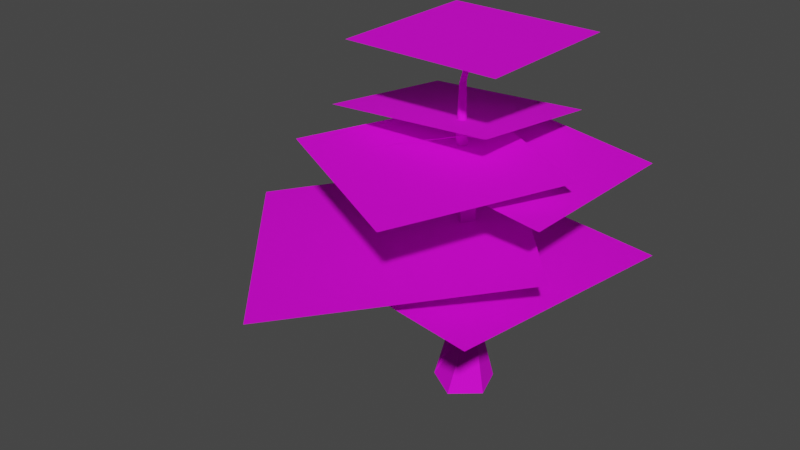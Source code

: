 # Source: Tree_Birch.blend  (saved by Blender 2.82.7; exported with 4.5.12 LTS)
import bpy
from mathutils import Matrix  # noqa: F401  (used for matrix-valued properties, if any)

bpy.ops.wm.read_factory_settings(use_empty=True)
scene = bpy.context.scene
scene.name = 'Scene'

# ---- images (referenced by path relative to the original .blend; pixels are not part of the script)
import os
ASSET_DIR = os.environ.get("B2B_ASSET_DIR", "")  # directory of the original .blend (textures are referenced by path, not embedded)
HERE = os.path.dirname(os.path.abspath(__file__))  # packed textures are extracted next to this script under _unpacked/

def load_image(name, relpath, width, height, colorspace="sRGB"):
    """Load a texture the original file referenced (path relative to the .blend, or extracted next to this script)."""
    p = next((c for c in (os.path.join(HERE, relpath), os.path.join(ASSET_DIR, relpath)) if relpath and os.path.exists(c)), "")
    if p:
        img = bpy.data.images.load(p, check_existing=True)
        img.name = name
    else:  # same state as the original file: an image datablock whose file is absent (Cycles renders it pink)
        img = bpy.data.images.new(name, width, height)
        img.source = "FILE"
        img.filepath = "//" + (relpath or name)
    img.colorspace_settings.name = colorspace
    return img
img_tree_birch_png = load_image('Tree_Birch.png', 'Tree_Birch.png', 1024, 1024, 'sRGB')

# ---- materials (node trees are filled in below, after node groups)
mat_material_001 = bpy.data.materials.new('Material.001')
mat_material_001.use_transparent_shadow = False

# ---- material node trees
mat_material_001.use_nodes = True; mat_material_001.node_tree.nodes.clear()
_N = mat_material_001.node_tree.nodes; _L = mat_material_001.node_tree.links
n0 = _N.new('ShaderNodeOutputMaterial'); n0.name = 'Material Output'; n0.location = (300, 300)
n1 = _N.new('ShaderNodeBsdfPrincipled'); n1.name = 'Principled BSDF'; n1.location = (10, 300)
n1.distribution = 'GGX'
n1.subsurface_method = 'BURLEY'
n1.inputs[1].default_value = 0.2727
n1.inputs[2].default_value = 0.8409
n1.inputs[3].default_value = 1.45
n1.inputs[13].default_value = 0.2455
n1.inputs[27].default_value = (0.0, 0.0, 0.0, 1.0)
n1.inputs[28].default_value = 1.0
n2 = _N.new('ShaderNodeTexImage'); n2.name = 'Image Texture.001'; n2.location = (-329, 201)
n2.image = img_tree_birch_png
_L.new(n1.outputs[0], n0.inputs[0])
_L.new(n2.outputs[0], n1.inputs[0])
_L.new(n2.outputs[1], n1.inputs[4])
n0.is_active_output = True

# ---- world
world_world = bpy.data.worlds.new('World'); scene.world = world_world
world_world.use_nodes = True; world_world.node_tree.nodes.clear()
_N = world_world.node_tree.nodes; _L = world_world.node_tree.links
n0 = _N.new('ShaderNodeOutputWorld'); n0.name = 'World Output'; n0.location = (300, 300)
n1 = _N.new('ShaderNodeBackground'); n1.name = 'Background'; n1.location = (10, 300)
n1.inputs[0].default_value = (0.05088, 0.05088, 0.05088, 1.0)
_L.new(n1.outputs[0], n0.inputs[0])
n0.is_active_output = True
world_world.color = (0.05088, 0.05088, 0.05088)
world_world.use_sun_shadow = False
world_world.sun_shadow_jitter_overblur = 0.0

# ---- meshes
me_cylinder_002 = bpy.data.meshes.new('Cylinder.002')
me_cylinder_002.from_pydata([(-0.5532, 3.622, -0.9794), (0.0191, 0.2481, 1.12), (0.06774, 3.623, -0.9794), (0.06608, 0.2435, 1.12), (0.6823, 3.483, -0.9794), (0.1113, 0.2298, 1.12), (1.259, 3.204, -0.9794), (0.1529, 0.2076, 1.12), (1.769, 2.797, -0.9794), (0.1894, 0.1776, 1.12), (2.186, 2.288, -0.9794), (0.2193, 0.1411, 1.12), (2.496, 1.708, -0.9794), (0.2416, 0.09949, 1.12), (2.687, 1.079, -0.9794), (0.2553, 0.05432, 1.12), (2.752, 0.4243, -0.9794), (0.2599, 0.00734, 1.12), (2.687, -0.2303, -0.9794), (0.2553, -0.03964, 1.12), (2.495, -0.8591, -0.9792), (0.2416, -0.08481, 1.12), (2.185, -1.439, -0.9792), (0.2193, -0.1264, 1.12), (1.769, -1.948, -0.9794), (0.1894, -0.1629, 1.12), (1.26, -2.366, -0.9794), (0.1529, -0.1929, 1.12), (0.6802, -2.676, -0.9794), (0.1113, -0.2151, 1.12), (0.05077, -2.867, -0.9794), (0.06608, -0.2288, 1.12), (-0.436, -2.565, -0.9794), (-1.029, -2.506, -0.9794), (-1.599, -2.333, -0.9794), (-0.0731, -0.2152, 1.12), (-2.125, -2.052, -0.9794), (-2.585, -1.674, -0.9794), (-2.956, -1.213, -0.9794), (-0.1813, -0.1265, 1.12), (-3.212, -0.6897, -0.9794), (-3.346, -0.1307, -0.9794), (-0.2172, -0.03969, 1.12), (-3.353, 0.4368, -0.9794), (-3.239, 0.987, -0.9794), (-0.2172, 0.05431, 1.12), (-3.013, 1.497, -0.9794), (-0.2034, 0.09949, 1.12), (-2.69, 1.947, -0.9794), (-0.1812, 0.1411, 1.12), (-2.286, 2.322, -0.9794), (-0.1512, 0.1776, 1.12), (-1.906, 2.721, -0.9794), (-0.1147, 0.2076, 1.12), (-1.702, 3.229, -0.9794), (-0.07305, 0.2298, 1.12), (-1.152, 3.487, -0.9794), (-0.02787, 0.2435, 1.12), (-1.177, 2.149, -0.1005), (-0.934, 2.143, -0.1001), (-0.6942, 2.092, -0.09974), (-0.4727, 1.992, -0.09948), (-0.2762, 1.851, -0.09928), (-0.1109, 1.673, -0.09922), (0.01745, 1.465, -0.0991), (0.103, 1.236, -0.09903), (0.144, 0.9938, -0.09897), (0.138, 0.7482, -0.09891), (0.084, 0.5081, -0.09888), (-0.01376, 0.2839, -0.09848), (-0.1532, 0.08313, -0.09801), (-0.3273, -0.08626, -0.09755), (-0.5322, -0.2178, -0.09701), (-0.7602, -0.3061, -0.09654), (-0.9569, -0.2241, -0.09698), (-1.178, -0.2197, -0.09669), (-1.398, -0.1713, -0.09665), (-1.606, -0.08055, -0.09703), (-1.79, 0.04842, -0.09759), (-1.946, 0.2104, -0.09819), (-2.149, 0.6089, -0.09948), (-2.192, 0.8306, -0.1005), (-2.193, 1.055, -0.1014), (-2.152, 1.274, -0.102), (-1.931, 1.666, -0.1025), (-1.763, 1.822, -0.1025), (-1.665, 2.014, -0.1013), (-1.425, 2.105, -0.1009), (0.1719, -1.323, 0.6252), (0.2699, -1.307, 0.6283), (0.3683, -1.313, 0.6314), (0.4635, -1.341, 0.6345), (0.5516, -1.39, 0.6374), (0.6295, -1.458, 0.6401), (0.6939, -1.542, 0.6423), (0.7426, -1.639, 0.6441), (0.7736, -1.746, 0.6453), (0.7857, -1.858, 0.6459), (0.7785, -1.97, 0.6459), (0.7522, -2.08, 0.6453), (0.7078, -2.182, 0.6441), (0.6471, -2.272, 0.6424), (0.5725, -2.347, 0.6402), (0.4868, -2.405, 0.6375), (0.4016, -2.397, 0.6348), (0.3104, -2.412, 0.6318), (0.2189, -2.406, 0.6288), (0.1307, -2.38, 0.6257), (0.0493, -2.334, 0.6229), (-0.02229, -2.271, 0.6203), (-0.0813, -2.192, 0.618), (-0.1264, -2.1, 0.6163), (-0.1567, -2.001, 0.6154), (-0.1697, -1.895, 0.6149), (-0.1641, -1.79, 0.615), (-0.1406, -1.687, 0.6157), (-0.09992, -1.592, 0.6169), (-0.0437, -1.507, 0.6186), (-0.007492, -1.417, 0.6196), (0.07821, -1.36, 0.6223), (-1.566, 2.431, -0.5924), (-1.277, 2.485, -0.5899), (-0.9839, 2.485, -0.5886), (-0.696, 2.429, -0.5885), (-0.4239, 2.321, -0.5896), (0.03537, 1.967, -0.5951), (0.3251, 1.477, -0.6042), (0.4012, 0.9284, -0.6156), (0.3542, 0.6578, -0.6215), (0.2508, 0.4031, -0.6274), (0.09748, 0.1753, -0.633), (-0.1006, -0.01762, -0.6379), (-0.3497, -0.009835, -0.6394), (-0.5916, -0.1019, -0.6423), (-0.8514, -0.1481, -0.6445), (-1.12, -0.1459, -0.6456), (-1.384, -0.09308, -0.6458), (-1.635, 0.006995, -0.6449), (-1.862, 0.1499, -0.6431), (-2.06, 0.3242, -0.6403), (-2.224, 0.5241, -0.6365), (-2.34, 0.75, -0.6321), (-2.406, 0.9922, -0.6272), (-2.421, 1.241, -0.622), (-2.377, 1.489, -0.6165), (-2.281, 1.724, -0.6112), (-2.294, 1.964, -0.6056), (-2.088, 2.164, -0.6004), (-1.838, 2.323, -0.5959), (-2.227, 2.062, -0.3427), (-1.966, 2.116, -0.3413), (-1.699, 2.117, -0.3402), (-1.435, 2.07, -0.3401), (-1.186, 1.972, -0.3405), (-0.9585, 1.829, -0.3414), (-0.7626, 1.647, -0.3429), (-0.6059, 1.432, -0.3447), (-0.4945, 1.193, -0.3467), (-0.4329, 0.9382, -0.349), (-0.4237, 0.678, -0.3513), (-0.4674, 0.4226, -0.3532), (-0.5626, 0.1818, -0.3548), (-0.7054, -0.03631, -0.3561), (-0.8898, -0.2256, -0.3571), (-1.108, -0.3784, -0.3589), (-1.338, -0.3342, -0.3584), (-1.575, -0.3893, -0.3616), (-1.819, -0.3961, -0.3641), (-2.06, -0.3547, -0.3659), (-2.288, -0.2677, -0.3672), (-2.493, -0.139, -0.368), (-2.669, 0.02773, -0.3682), (-2.812, 0.2236, -0.3668), (-2.916, 0.4439, -0.3641), (-2.974, 0.6808, -0.3614), (-2.983, 0.9228, -0.3588), (-2.943, 1.161, -0.356), (-2.857, 1.385, -0.3532), (-2.73, 1.581, -0.3504), (-2.69, 1.809, -0.347), (-2.471, 1.959, -0.3448), (0.2891, 0.7149, 0.1905), (0.4306, 0.6326, 0.1904), (0.5542, 0.5243, 0.1902), (0.6556, 0.3937, 0.19), (0.731, 0.2462, 0.1899), (0.7775, 0.08741, 0.1897), (0.7936, -0.07662, 0.1896), (0.7782, -0.2395, 0.1895), (0.732, -0.3951, 0.1894), (0.6566, -0.5375, 0.1894), (0.5541, -0.661, 0.1894), (0.4297, -0.761, 0.1893), (0.1321, -0.8745, 0.1893), (0.003705, -0.8152, 0.1894), (-0.1444, -0.796, 0.1896), (-0.2868, -0.7469, 0.1898), (-0.4179, -0.671, 0.19), (-0.5325, -0.5711, 0.1903), (-0.6261, -0.4513, 0.1905), (-0.6956, -0.316, 0.1907), (-0.7383, -0.1699, 0.1908), (-0.7536, -0.01852, 0.1909), (-0.7396, 0.1321, 0.191), (-0.6971, 0.2763, 0.191), (-0.6273, 0.4085, 0.191), (-0.3407, 0.7344, 0.1909), (-0.02511, 0.7882, 0.1908), (-0.5927, -0.2303, 0.9103), (-0.4903, -0.2565, 0.9111), (-0.4455, -0.2886, 0.9114), (-0.407, -0.3319, 0.9117), (-0.3761, -0.3846, 0.912), (-0.3541, -0.4448, 0.9122), (-0.3418, -0.5106, 0.9124), (-0.3402, -0.5795, 0.9124), (-0.3492, -0.6485, 0.9124), (-0.3682, -0.7151, 0.9123), (-0.3963, -0.7766, 0.9121), (-0.4327, -0.8307, 0.9118), (-0.4766, -0.8754, 0.9114), (-0.5257, -0.9086, 0.911), (-0.5784, -0.9294, 0.9106), (-0.7264, -0.8946, 0.9094), (-0.7711, -0.8637, 0.9091), (-0.8099, -0.8219, 0.9088), (-0.8411, -0.7705, 0.9086), (-0.8635, -0.7118, 0.9084), (-0.875, -0.6479, 0.9084), (-0.8751, -0.5816, 0.9084), (-0.8649, -0.5152, 0.9085), (-0.8449, -0.4514, 0.9086), (-0.8162, -0.3926, 0.9088), (-0.78, -0.3416, 0.909), (-0.7373, -0.2997, 0.9093), (-0.6992, -0.2568, 0.9096), (-0.6465, -0.2369, 0.91), (-14.41, -10.47, -0.09386), (10.47, -14.41, -0.09386), (-10.47, 14.41, -0.09386), (14.41, 10.47, -0.09386), (-23.64, -4.155, -0.06204), (-6.191, -23.77, -0.06829), (-4.178, 13.14, 0.1305), (13.28, -6.475, 0.1242), (-6.104, -7.442, 0.5718), (12.74, -7.635, 0.4326), (-5.939, 11.56, 0.5585), (12.91, 11.37, 0.4193), (-11.27, -6.561, 0.7206), (5.755, -5.755, 0.7613), (-11.96, 10.3, 0.5789), (5.061, 11.11, 0.6196), (-12.42, -10.34, 0.574), (4.37, -18.35, 0.5174), (-4.37, 6.448, 0.6158), (12.42, -1.564, 0.5592), (-8.055, -8.055, 1.137), (8.055, -8.055, 1.137), (-8.055, 8.055, 1.137), (8.055, 8.055, 1.137)], [(5, 25), (97, 95)], [(189, 190, 69, 68, 67, 188), (124, 125, 14, 12, 10), (128, 129, 130, 131, 30, 28, 26, 24, 22, 127), (103, 222, 31, 35, 223, 106, 105, 104), (215, 17, 19, 216), (216, 19, 21, 217), (217, 21, 23, 218), (218, 23, 25, 219), (219, 25, 27, 220), (220, 27, 29, 221), (221, 29, 31, 222), (118, 235, 236, 208, 88, 119), (89, 208, 1, 3, 5, 209, 90), (205, 206, 86, 85, 84, 83, 82, 203, 204), (175, 83, 84, 177, 176), (230, 45, 47, 231), (231, 47, 49, 232), (232, 49, 51, 233), (233, 51, 53, 234), (234, 53, 55, 235), (3, 1, 57, 55, 53, 51, 49, 47, 45, 42, 39, 35, 31, 29, 27, 25, 23, 21, 19, 17, 15, 13, 11, 9, 7, 5), (235, 55, 57, 236), (236, 57, 1, 208), (180, 87, 58, 149), (179, 86, 87, 180), (178, 85, 86, 179), (177, 84, 85, 178), (155, 64, 65, 66, 157, 156), (15, 17, 215, 214, 213, 13), (125, 126, 127, 22, 20, 18, 16, 14), (79, 199, 200, 80, 81, 173, 172, 171, 170), (169, 78, 79, 170), (168, 77, 78, 169), (167, 76, 77, 168), (166, 75, 76, 167), (165, 74, 75, 166), (164, 73, 74, 165), (163, 72, 73, 164), (162, 71, 72, 163), (161, 70, 71, 162), (160, 69, 70, 161), (159, 68, 69, 160), (66, 187, 188, 67, 68, 159, 158, 157), (104, 105, 106, 107, 197, 196, 195, 194, 193, 103), (154, 63, 64, 155), (153, 62, 63, 154), (152, 61, 62, 153), (151, 60, 61, 152), (150, 59, 60, 151), (149, 58, 59, 150), (42, 45, 230, 229, 228), (204, 114, 115, 205), (203, 113, 114, 204), (202, 112, 113, 203), (201, 111, 112, 202), (200, 110, 111, 201), (199, 109, 110, 200), (198, 108, 109, 199), (197, 107, 108, 198), (174, 175, 142, 141, 140, 173), (173, 81, 82, 83, 175, 174), (71, 192, 101, 102, 103, 193, 73, 72), (202, 203, 82, 81, 80, 201), (191, 100, 101, 192), (190, 99, 100, 191), (189, 98, 99, 190), (188, 97, 98, 189), (187, 96, 97, 188), (186, 95, 96, 187), (185, 94, 95, 186), (184, 93, 94, 185), (183, 92, 93, 184), (159, 160, 127, 126, 158), (0, 148, 120, 2), (172, 173, 140, 139, 138, 171), (181, 90, 91, 92, 183, 182), (133, 134, 135, 136, 37, 36, 34, 33, 32, 30, 131, 132), (119, 88, 207, 58, 87, 86, 206, 118), (58, 207, 88, 89, 90, 181, 60, 59), (43, 140, 141, 44), (44, 141, 142, 46), (46, 142, 143, 48), (48, 143, 144, 50), (50, 144, 145, 52), (52, 145, 146, 54), (54, 146, 147, 56), (148, 149, 150, 120), (120, 150, 151, 121), (121, 151, 152, 122), (122, 152, 153, 123), (123, 153, 154, 124), (139, 140, 43, 41, 40, 138), (7, 9, 211, 210, 209, 5), (155, 156, 125, 124, 154), (127, 160, 161, 128), (128, 161, 162, 129), (129, 162, 163, 130), (130, 163, 164, 131), (131, 164, 165, 132), (132, 165, 166, 133), (133, 166, 167, 134), (134, 167, 168, 135), (135, 168, 169, 136), (136, 169, 170, 137), (137, 170, 171, 138), (205, 115, 116, 117, 118, 206), (219, 220, 221, 222, 103, 102, 101, 100, 99, 98, 217, 218), (142, 175, 176, 143), (143, 176, 177, 144), (144, 177, 178, 145), (145, 178, 179, 146), (146, 179, 180, 147), (147, 180, 149, 148), (35, 39, 226, 225, 224, 223), (60, 181, 182, 61), (61, 182, 183, 62), (62, 183, 184, 63), (63, 184, 185, 64), (64, 185, 186, 65), (65, 186, 187, 66), (39, 42, 228, 227, 226), (113, 230, 231, 232, 115, 114), (73, 193, 194, 74), (74, 194, 195, 75), (75, 195, 196, 76), (76, 196, 197, 77), (77, 197, 198, 78), (78, 198, 199, 79), (200, 201, 80), (11, 13, 213, 212, 211, 9), (137, 138, 40, 38, 37, 136), (191, 192, 71, 70, 69, 190), (233, 234, 235, 118, 117, 116, 115, 232), (121, 122, 6, 4, 2, 120), (112, 229, 230, 113), (111, 228, 229, 112), (110, 227, 228, 111), (109, 226, 227, 110), (108, 225, 226, 109), (107, 224, 225, 108), (106, 223, 224, 107), (123, 124, 10, 8, 6, 122), (96, 215, 216, 217, 98, 97), (157, 158, 126, 125, 156), (95, 214, 215, 96), (94, 213, 214, 95), (93, 212, 213, 94), (92, 211, 212, 93), (91, 210, 211, 92), (90, 209, 210, 91), (88, 208, 89), (56, 147, 148, 0), (237, 238, 240, 239), (241, 242, 244, 243), (245, 246, 248, 247), (249, 250, 252, 251), (253, 254, 256, 255), (257, 258, 260, 259), (50, 52, 54, 56, 0, 2, 4, 6, 8, 10, 12, 14, 16, 18, 20, 22, 24, 26, 28, 30, 32, 33, 34, 36, 37, 38, 40, 41, 43, 44, 46, 48), (259, 3, 1, 57), (99, 100, 101, 250, 98), (91, 92, 93, 255), (104, 103, 102, 245, 105), (68, 244, 69), (85, 86, 87, 239)])
_uv = me_cylinder_002.uv_layers.new(name='UVMap')
_uv.uv.foreach_set('vector', [0.313, 0.3615, 0.2999, 0.3615, 0.2999, 0.3353, 0.313, 0.3353, 0.3261, 0.3353, 0.3261, 0.3615, 0.3785, 0.2829, 0.3523, 0.2829, 0.3523, 0.2305, 0.3654, 0.2305, 0.3785, 0.2305, 0.2868, 0.2829, 0.2737, 0.2829, 0.2606, 0.2829, 0.2475, 0.2829, 0.2475, 0.2305, 0.2606, 0.2305, 0.2737, 0.2305, 0.2868, 0.2305, 0.2999, 0.2305, 0.2999, 0.2829, 0.2475, 0.3877, 0.2475, 0.4139, 0.2475, 0.4401, 0.2082, 0.4401, 0.2082, 0.4139, 0.2082, 0.3877, 0.2213, 0.3877, 0.2344, 0.3877, 0.3392, 0.4139, 0.3392, 0.4401, 0.3261, 0.4401, 0.3261, 0.4139, 0.3261, 0.4139, 0.3261, 0.4401, 0.313, 0.4401, 0.313, 0.4139, 0.313, 0.4139, 0.313, 0.4401, 0.2999, 0.4401, 0.2999, 0.4139, 0.2999, 0.4139, 0.2999, 0.4401, 0.2868, 0.4401, 0.2868, 0.4139, 0.2868, 0.4139, 0.2868, 0.4401, 0.2737, 0.4401, 0.2737, 0.4139, 0.2737, 0.4139, 0.2737, 0.4401, 0.2606, 0.4401, 0.2606, 0.4139, 0.2606, 0.4139, 0.2606, 0.4401, 0.2475, 0.4401, 0.2475, 0.4139, 0.05098, 0.3877, 0.05098, 0.4139, 0.03788, 0.4139, 0.02478, 0.4139, 0.02478, 0.3877, 0.03788, 0.3877, 0.4309, 0.3877, 0.444, 0.4139, 0.444, 0.4401, 0.4309, 0.4401, 0.4178, 0.4401, 0.4178, 0.4139, 0.4178, 0.3877, 0.09028, 0.3615, 0.05098, 0.3615, 0.05098, 0.3353, 0.06408, 0.3353, 0.07718, 0.3353, 0.1034, 0.3353, 0.1165, 0.3353, 0.1165, 0.3615, 0.1034, 0.3615, 0.1034, 0.3091, 0.1034, 0.3353, 0.07718, 0.3353, 0.07718, 0.3091, 0.09028, 0.3091, 0.1165, 0.4139, 0.1165, 0.4401, 0.1034, 0.4401, 0.1034, 0.4139, 0.1034, 0.4139, 0.1034, 0.4401, 0.09028, 0.4401, 0.09028, 0.4139, 0.09028, 0.4139, 0.09028, 0.4401, 0.07718, 0.4401, 0.07718, 0.4139, 0.07718, 0.4139, 0.07718, 0.4401, 0.06408, 0.4401, 0.06408, 0.4139, 0.06408, 0.4139, 0.06408, 0.4401, 0.05098, 0.4401, 0.05098, 0.4139, 0.1492, 0.2243, 0.1296, 0.2263, 0.11, 0.2243, 0.09108, 0.2186, 0.07368, 0.2093, 0.05844, 0.1968, 0.04593, 0.1816, 0.03663, 0.1642, 0.03091, 0.1453, 0.03091, 0.106, 0.04593, 0.06978, 0.09108, 0.03272, 0.1492, 0.027, 0.1681, 0.03272, 0.1855, 0.04202, 0.2007, 0.05453, 0.2132, 0.06978, 0.2225, 0.08717, 0.2282, 0.106, 0.2302, 0.1257, 0.2282, 0.1453, 0.2225, 0.1642, 0.2132, 0.1816, 0.2007, 0.1968, 0.1855, 0.2093, 0.1681, 0.2186, 0.05098, 0.4139, 0.05098, 0.4401, 0.03788, 0.4401, 0.03788, 0.4139, 0.03788, 0.4139, 0.03788, 0.4401, 0.02478, 0.4401, 0.02478, 0.4139, 0.03788, 0.3091, 0.03788, 0.3353, 0.02478, 0.3353, 0.02478, 0.3091, 0.05098, 0.3091, 0.05098, 0.3353, 0.03788, 0.3353, 0.03788, 0.3091, 0.06408, 0.3091, 0.06408, 0.3353, 0.05098, 0.3353, 0.05098, 0.3091, 0.07718, 0.3091, 0.07718, 0.3353, 0.06408, 0.3353, 0.06408, 0.3091, 0.3654, 0.3091, 0.3654, 0.3353, 0.3523, 0.3353, 0.3392, 0.3353, 0.3392, 0.3091, 0.3523, 0.3091, 0.3523, 0.4401, 0.3392, 0.4401, 0.3392, 0.4139, 0.3523, 0.4139, 0.3654, 0.4139, 0.3654, 0.4401, 0.3523, 0.2829, 0.3261, 0.2829, 0.2999, 0.2829, 0.2999, 0.2305, 0.313, 0.2305, 0.3261, 0.2305, 0.3392, 0.2305, 0.3523, 0.2305, 0.1689, 0.3353, 0.1689, 0.3615, 0.1558, 0.3615, 0.1427, 0.3353, 0.1296, 0.3353, 0.1296, 0.3091, 0.1427, 0.3091, 0.1558, 0.3091, 0.1689, 0.3091, 0.182, 0.3091, 0.182, 0.3353, 0.1689, 0.3353, 0.1689, 0.3091, 0.1951, 0.3091, 0.1951, 0.3353, 0.182, 0.3353, 0.182, 0.3091, 0.2082, 0.3091, 0.2082, 0.3353, 0.1951, 0.3353, 0.1951, 0.3091, 0.2213, 0.3091, 0.2213, 0.3353, 0.2082, 0.3353, 0.2082, 0.3091, 0.2344, 0.3091, 0.2344, 0.3353, 0.2213, 0.3353, 0.2213, 0.3091, 0.2475, 0.3091, 0.2475, 0.3353, 0.2344, 0.3353, 0.2344, 0.3091, 0.2606, 0.3091, 0.2606, 0.3353, 0.2475, 0.3353, 0.2475, 0.3091, 0.2737, 0.3091, 0.2737, 0.3353, 0.2606, 0.3353, 0.2606, 0.3091, 0.2868, 0.3091, 0.2868, 0.3353, 0.2737, 0.3353, 0.2737, 0.3091, 0.2999, 0.3091, 0.2999, 0.3353, 0.2868, 0.3353, 0.2868, 0.3091, 0.313, 0.3091, 0.313, 0.3353, 0.2999, 0.3353, 0.2999, 0.3091, 0.3392, 0.3353, 0.3392, 0.3615, 0.3261, 0.3615, 0.3261, 0.3353, 0.313, 0.3353, 0.313, 0.3091, 0.3261, 0.3091, 0.3392, 0.3091, 0.2344, 0.3877, 0.2213, 0.3877, 0.2082, 0.3877, 0.1951, 0.3877, 0.1951, 0.3615, 0.2082, 0.3615, 0.2213, 0.3615, 0.2344, 0.3615, 0.2475, 0.3615, 0.2475, 0.3877, 0.3785, 0.3091, 0.3785, 0.3353, 0.3654, 0.3353, 0.3654, 0.3091, 0.3916, 0.3091, 0.3916, 0.3353, 0.3785, 0.3353, 0.3785, 0.3091, 0.4047, 0.3091, 0.4047, 0.3353, 0.3916, 0.3353, 0.3916, 0.3091, 0.4178, 0.3091, 0.4178, 0.3353, 0.4047, 0.3353, 0.4047, 0.3091, 0.4309, 0.3091, 0.4309, 0.3353, 0.4178, 0.3353, 0.4178, 0.3091, 0.444, 0.3091, 0.444, 0.3353, 0.4309, 0.3353, 0.4309, 0.3091, 0.1427, 0.4401, 0.1165, 0.4401, 0.1165, 0.4139, 0.1296, 0.4139, 0.1427, 0.4139, 0.1034, 0.3615, 0.1034, 0.3877, 0.09028, 0.3877, 0.09028, 0.3615, 0.1165, 0.3615, 0.1165, 0.3877, 0.1034, 0.3877, 0.1034, 0.3615, 0.1296, 0.3615, 0.1296, 0.3877, 0.1165, 0.3877, 0.1165, 0.3615, 0.1427, 0.3615, 0.1427, 0.3877, 0.1296, 0.3877, 0.1296, 0.3615, 0.1558, 0.3615, 0.1558, 0.3877, 0.1427, 0.3877, 0.1427, 0.3615, 0.1689, 0.3615, 0.1689, 0.3877, 0.1558, 0.3877, 0.1558, 0.3615, 0.182, 0.3615, 0.182, 0.3877, 0.1689, 0.3877, 0.1689, 0.3615, 0.1951, 0.3615, 0.1951, 0.3877, 0.182, 0.3877, 0.182, 0.3615, 0.1165, 0.3091, 0.1034, 0.3091, 0.1034, 0.2829, 0.1165, 0.2829, 0.1296, 0.2829, 0.1296, 0.3091, 0.1296, 0.3091, 0.1296, 0.3353, 0.1165, 0.3353, 0.1034, 0.3353, 0.1034, 0.3091, 0.1165, 0.3091, 0.2737, 0.3353, 0.2737, 0.3615, 0.2737, 0.3877, 0.2606, 0.3877, 0.2475, 0.3877, 0.2475, 0.3615, 0.2475, 0.3353, 0.2606, 0.3353, 0.1296, 0.3615, 0.1165, 0.3615, 0.1165, 0.3353, 0.1296, 0.3353, 0.1427, 0.3353, 0.1427, 0.3615, 0.2868, 0.3615, 0.2868, 0.3877, 0.2737, 0.3877, 0.2737, 0.3615, 0.2999, 0.3615, 0.2999, 0.3877, 0.2868, 0.3877, 0.2868, 0.3615, 0.313, 0.3615, 0.313, 0.3877, 0.2999, 0.3877, 0.2999, 0.3615, 0.3261, 0.3615, 0.3261, 0.3877, 0.313, 0.3877, 0.313, 0.3615, 0.3392, 0.3615, 0.3392, 0.3877, 0.3261, 0.3877, 0.3261, 0.3615, 0.3523, 0.3615, 0.3523, 0.3877, 0.3392, 0.3877, 0.3392, 0.3615, 0.3654, 0.3615, 0.3654, 0.3877, 0.3523, 0.3877, 0.3523, 0.3615, 0.3785, 0.3615, 0.3785, 0.3877, 0.3654, 0.3877, 0.3654, 0.3615, 0.3916, 0.3615, 0.3916, 0.3877, 0.3785, 0.3877, 0.3785, 0.3615, 0.313, 0.3091, 0.2999, 0.3091, 0.2999, 0.2829, 0.3261, 0.2829, 0.3261, 0.3091, 0.444, 0.2305, 0.444, 0.2829, 0.4309, 0.2829, 0.4309, 0.2305, 0.1427, 0.3091, 0.1296, 0.3091, 0.1296, 0.2829, 0.1427, 0.2829, 0.1558, 0.2829, 0.1558, 0.3091, 0.4178, 0.3615, 0.4178, 0.3877, 0.4047, 0.3877, 0.3916, 0.3877, 0.3916, 0.3615, 0.4047, 0.3615, 0.2213, 0.2829, 0.2082, 0.2829, 0.1951, 0.2829, 0.182, 0.2829, 0.182, 0.2305, 0.1951, 0.2305, 0.2082, 0.2305, 0.2213, 0.2305, 0.2344, 0.2305, 0.2475, 0.2305, 0.2475, 0.2829, 0.2344, 0.2829, 0.03788, 0.3877, 0.02478, 0.3877, 0.02478, 0.3615, 0.02478, 0.3353, 0.03788, 0.3353, 0.05098, 0.3353, 0.05098, 0.3615, 0.05098, 0.3877, 0.444, 0.3353, 0.444, 0.3615, 0.444, 0.3877, 0.4309, 0.3877, 0.4178, 0.3877, 0.4178, 0.3615, 0.4178, 0.3353, 0.4309, 0.3353, 0.1296, 0.2305, 0.1296, 0.2829, 0.1165, 0.2829, 0.1165, 0.2305, 0.1165, 0.2305, 0.1165, 0.2829, 0.1034, 0.2829, 0.1034, 0.2305, 0.1034, 0.2305, 0.1034, 0.2829, 0.09028, 0.2829, 0.09028, 0.2305, 0.09028, 0.2305, 0.09028, 0.2829, 0.07718, 0.2829, 0.07718, 0.2305, 0.07718, 0.2305, 0.07718, 0.2829, 0.06408, 0.2829, 0.06408, 0.2305, 0.06408, 0.2305, 0.06408, 0.2829, 0.05098, 0.2829, 0.05098, 0.2305, 0.05098, 0.2305, 0.05098, 0.2829, 0.03788, 0.2829, 0.03788, 0.2305, 0.444, 0.2829, 0.444, 0.3091, 0.4309, 0.3091, 0.4309, 0.2829, 0.4309, 0.2829, 0.4309, 0.3091, 0.4178, 0.3091, 0.4178, 0.2829, 0.4178, 0.2829, 0.4178, 0.3091, 0.4047, 0.3091, 0.4047, 0.2829, 0.4047, 0.2829, 0.4047, 0.3091, 0.3916, 0.3091, 0.3916, 0.2829, 0.3916, 0.2829, 0.3916, 0.3091, 0.3785, 0.3091, 0.3785, 0.2829, 0.1427, 0.2829, 0.1296, 0.2829, 0.1296, 0.2305, 0.1427, 0.2305, 0.1558, 0.2305, 0.1558, 0.2829, 0.4047, 0.4401, 0.3916, 0.4401, 0.3916, 0.4139, 0.4047, 0.4139, 0.4178, 0.4139, 0.4178, 0.4401, 0.3654, 0.3091, 0.3523, 0.3091, 0.3523, 0.2829, 0.3785, 0.2829, 0.3785, 0.3091, 0.2999, 0.2829, 0.2999, 0.3091, 0.2868, 0.3091, 0.2868, 0.2829, 0.2868, 0.2829, 0.2868, 0.3091, 0.2737, 0.3091, 0.2737, 0.2829, 0.2737, 0.2829, 0.2737, 0.3091, 0.2606, 0.3091, 0.2606, 0.2829, 0.2606, 0.2829, 0.2606, 0.3091, 0.2475, 0.3091, 0.2475, 0.2829, 0.2475, 0.2829, 0.2475, 0.3091, 0.2344, 0.3091, 0.2344, 0.2829, 0.2344, 0.2829, 0.2344, 0.3091, 0.2213, 0.3091, 0.2213, 0.2829, 0.2213, 0.2829, 0.2213, 0.3091, 0.2082, 0.3091, 0.2082, 0.2829, 0.2082, 0.2829, 0.2082, 0.3091, 0.1951, 0.3091, 0.1951, 0.2829, 0.1951, 0.2829, 0.1951, 0.3091, 0.182, 0.3091, 0.182, 0.2829, 0.182, 0.2829, 0.182, 0.3091, 0.1689, 0.3091, 0.1689, 0.2829, 0.1689, 0.2829, 0.1689, 0.3091, 0.1558, 0.3091, 0.1558, 0.2829, 0.09028, 0.3615, 0.09028, 0.3877, 0.07718, 0.3877, 0.06408, 0.3877, 0.05098, 0.3877, 0.05098, 0.3615, 0.2868, 0.4139, 0.2737, 0.4139, 0.2606, 0.4139, 0.2475, 0.4139, 0.2475, 0.3877, 0.2606, 0.3877, 0.2737, 0.3877, 0.2868, 0.3877, 0.2999, 0.3877, 0.313, 0.3877, 0.313, 0.4139, 0.2999, 0.4139, 0.1034, 0.2829, 0.1034, 0.3091, 0.09028, 0.3091, 0.09028, 0.2829, 0.09028, 0.2829, 0.09028, 0.3091, 0.07718, 0.3091, 0.07718, 0.2829, 0.07718, 0.2829, 0.07718, 0.3091, 0.06408, 0.3091, 0.06408, 0.2829, 0.06408, 0.2829, 0.06408, 0.3091, 0.05098, 0.3091, 0.05098, 0.2829, 0.05098, 0.2829, 0.05098, 0.3091, 0.03788, 0.3091, 0.03788, 0.2829, 0.03788, 0.2829, 0.03788, 0.3091, 0.02478, 0.3091, 0.02478, 0.2829, 0.2082, 0.4401, 0.1689, 0.4401, 0.1689, 0.4139, 0.182, 0.4139, 0.1951, 0.4139, 0.2082, 0.4139, 0.4178, 0.3353, 0.4178, 0.3615, 0.4047, 0.3615, 0.4047, 0.3353, 0.4047, 0.3353, 0.4047, 0.3615, 0.3916, 0.3615, 0.3916, 0.3353, 0.3916, 0.3353, 0.3916, 0.3615, 0.3785, 0.3615, 0.3785, 0.3353, 0.3785, 0.3353, 0.3785, 0.3615, 0.3654, 0.3615, 0.3654, 0.3353, 0.3654, 0.3353, 0.3654, 0.3615, 0.3523, 0.3615, 0.3523, 0.3353, 0.3523, 0.3353, 0.3523, 0.3615, 0.3392, 0.3615, 0.3392, 0.3353, 0.1689, 0.4401, 0.1427, 0.4401, 0.1427, 0.4139, 0.1558, 0.4139, 0.1689, 0.4139, 0.1165, 0.3877, 0.1165, 0.4139, 0.1034, 0.4139, 0.09028, 0.4139, 0.09028, 0.3877, 0.1034, 0.3877, 0.2475, 0.3353, 0.2475, 0.3615, 0.2344, 0.3615, 0.2344, 0.3353, 0.2344, 0.3353, 0.2344, 0.3615, 0.2213, 0.3615, 0.2213, 0.3353, 0.2213, 0.3353, 0.2213, 0.3615, 0.2082, 0.3615, 0.2082, 0.3353, 0.2082, 0.3353, 0.2082, 0.3615, 0.1951, 0.3615, 0.1951, 0.3353, 0.1951, 0.3353, 0.1951, 0.3615, 0.182, 0.3615, 0.182, 0.3353, 0.182, 0.3353, 0.182, 0.3615, 0.1689, 0.3615, 0.1689, 0.3353, 0.1558, 0.3615, 0.1427, 0.3615, 0.1427, 0.3353, 0.3785, 0.4401, 0.3654, 0.4401, 0.3654, 0.4139, 0.3785, 0.4139, 0.3916, 0.4139, 0.3916, 0.4401, 0.1689, 0.2829, 0.1558, 0.2829, 0.1558, 0.2305, 0.1689, 0.2305, 0.182, 0.2305, 0.182, 0.2829, 0.2868, 0.3615, 0.2737, 0.3615, 0.2737, 0.3353, 0.2868, 0.3353, 0.2999, 0.3353, 0.2999, 0.3615, 0.07718, 0.4139, 0.06408, 0.4139, 0.05098, 0.4139, 0.05098, 0.3877, 0.06408, 0.3877, 0.07718, 0.3877, 0.09028, 0.3877, 0.09028, 0.4139, 0.4178, 0.2829, 0.4047, 0.2829, 0.4047, 0.2305, 0.4178, 0.2305, 0.4309, 0.2305, 0.4309, 0.2829, 0.1296, 0.3877, 0.1296, 0.4139, 0.1165, 0.4139, 0.1165, 0.3877, 0.1427, 0.3877, 0.1427, 0.4139, 0.1296, 0.4139, 0.1296, 0.3877, 0.1558, 0.3877, 0.1558, 0.4139, 0.1427, 0.4139, 0.1427, 0.3877, 0.1689, 0.3877, 0.1689, 0.4139, 0.1558, 0.4139, 0.1558, 0.3877, 0.182, 0.3877, 0.182, 0.4139, 0.1689, 0.4139, 0.1689, 0.3877, 0.1951, 0.3877, 0.1951, 0.4139, 0.182, 0.4139, 0.182, 0.3877, 0.2082, 0.3877, 0.2082, 0.4139, 0.1951, 0.4139, 0.1951, 0.3877, 0.3916, 0.2829, 0.3785, 0.2829, 0.3785, 0.2305, 0.3916, 0.2305, 0.4047, 0.2305, 0.4047, 0.2829, 0.3392, 0.3877, 0.3392, 0.4139, 0.3261, 0.4139, 0.313, 0.4139, 0.313, 0.3877, 0.3261, 0.3877, 0.3392, 0.3091, 0.3261, 0.3091, 0.3261, 0.2829, 0.3523, 0.2829, 0.3523, 0.3091, 0.3523, 0.3877, 0.3523, 0.4139, 0.3392, 0.4139, 0.3392, 0.3877, 0.3654, 0.3877, 0.3654, 0.4139, 0.3523, 0.4139, 0.3523, 0.3877, 0.3785, 0.3877, 0.3785, 0.4139, 0.3654, 0.4139, 0.3654, 0.3877, 0.3916, 0.3877, 0.3916, 0.4139, 0.3785, 0.4139, 0.3785, 0.3877, 0.4047, 0.3877, 0.4047, 0.4139, 0.3916, 0.4139, 0.3916, 0.3877, 0.4178, 0.3877, 0.4178, 0.4139, 0.4047, 0.4139, 0.4047, 0.3877, 0.444, 0.3877, 0.444, 0.4139, 0.4309, 0.3877, 0.03788, 0.2305, 0.03788, 0.2829, 0.02478, 0.2829, 0.02478, 0.2305, 0.006007, 0.756, 0.244, 0.756, 0.244, 0.994, 0.006007, 0.994, 0.2507, 0.739, 0.4993, 0.739, 0.4993, 0.9876, 0.2507, 0.9876, 0.7653, 0.5114, 0.9769, 0.5114, 0.9769, 0.723, 0.7653, 0.723, 0.7672, 0.2672, 0.9828, 0.2672, 0.9828, 0.4828, 0.7672, 0.4828, 0.5128, 0.755, 0.7606, 0.755, 0.7606, 1.003, 0.5128, 1.003, 0.7639, 0.009949, 0.994, 0.009949, 0.994, 0.2401, 0.7639, 0.2401, 0.268, 0.1968, 0.2833, 0.2093, 0.3007, 0.2186, 0.3195, 0.2243, 0.3392, 0.2263, 0.3588, 0.2243, 0.3777, 0.2186, 0.3951, 0.2093, 0.4103, 0.1968, 0.4228, 0.1816, 0.4321, 0.1642, 0.4378, 0.1453, 0.4398, 0.1257, 0.4378, 0.106, 0.4321, 0.08717, 0.4228, 0.06978, 0.4103, 0.05453, 0.3951, 0.04202, 0.3777, 0.03272, 0.3588, 0.027, 0.3392, 0.02507, 0.3195, 0.027, 0.3007, 0.03272, 0.2833, 0.04202, 0.268, 0.05453, 0.2555, 0.06978, 0.2462, 0.08717, 0.2405, 0.106, 0.2386, 0.1257, 0.2405, 0.1453, 0.2462, 0.1642, 0.2555, 0.1816, 0.02478, 0.02087, 0.02478, 0.02087, 0.02478, 0.02087, 0.02478, 0.02087, 0.02478, 0.02087, 0.02478, 0.02087, 0.02478, 0.02087, 0.02478, 0.02087, 0.02478, 0.02087, 0.02478, 0.02087, 0.02478, 0.02087, 0.02478, 0.02087, 0.02478, 0.02087, 0.02478, 0.02087, 0.02478, 0.02087, 0.02478, 0.02087, 0.02478, 0.02087, 0.02478, 0.02087, 0.313, 0.3353, 0.02478, 0.02087, 0.2999, 0.3353, 0.02478, 0.02087, 0.02478, 0.02087, 0.02478, 0.02087, 0.02478, 0.02087])
me_cylinder_002.materials.append(mat_material_001)
me_cylinder_002.use_remesh_fix_poles = True
me_cylinder_002.use_remesh_preserve_attributes = False
me_cylinder_002.use_mirror_vertex_groups = False
me_cylinder_002.update()
arm_armature_003 = bpy.data.armatures.new('Armature.003')  # bones are not reproduced

# ---- objects
ob_cylinder = bpy.data.objects.new('Cylinder', me_cylinder_002)
ob_armature = bpy.data.objects.new('Armature', arm_armature_003)

# ---- transforms, parenting, visibility, modifiers, constraints
ob_cylinder.parent = ob_armature
ob_cylinder.location = (0.0, 0.0, 6.947)
ob_cylinder.scale = (0.4, 0.4, 7.0)
ob_cylinder.lineart.crease_threshold = 0.0
_vg = ob_cylinder.vertex_groups.new(name='Bone')
for _i, _w in zip([0, 2, 4, 6, 8, 10, 12, 14, 16, 18, 20, 22, 24, 26, 28, 30, 32, 33, 34, 36, 37, 38, 40, 41, 43, 44, 46, 48, 50, 52, 54, 56, 126, 127, 128, 129, 130, 131, 132, 133, 134, 135, 136, 137, 138, 139, 140, 141, 142, 143, 144], [0.9163, 0.921, 0.9236, 0.9263, 0.9303, 0.9343, 0.9383, 0.9432, 0.9464, 0.9496, 0.9529, 0.9561, 0.9589, 0.9617, 0.9653, 0.9689, 0.9566, 0.9503, 0.944, 0.9348, 0.9252, 0.9192, 0.9134, 0.9106, 0.9079, 0.9078, 0.9091, 0.9119, 0.9163, 0.9133, 0.9125, 0.9132, 0.03928, 0.1003, 0.146, 0.2092, 0.325, 0.4826, 0.5235, 0.5162, 0.5258, 0.3741, 0.2632, 0.1818, 0.1326, 0.09585, 0.0745, 0.05673, 0.03847, 0.01948, 0.004597]): _vg.add([_i], _w, 'REPLACE')
_vg = ob_cylinder.vertex_groups.new(name='Bone.002')
for _i, _w in zip([0, 2, 4, 6, 8, 10, 12, 14, 16, 18, 20, 22, 24, 26, 28, 30, 32, 33, 34, 36, 37, 38, 40, 41, 43, 44, 46, 48, 50, 52, 54, 56, 83, 84, 85, 86, 120, 121, 122, 123, 124, 125, 126, 127, 128, 129, 130, 131, 132, 133, 134, 135, 136, 137, 138, 139, 140, 141, 142, 143, 144, 145, 146, 147, 148, 149, 150, 151, 152, 153, 154, 155, 156, 157, 158, 159, 160, 161, 162, 163, 164, 165, 166, 167, 168, 169, 170, 171, 172, 173, 174, 175, 176, 177, 178, 179, 180, 237, 238, 239, 240], [0.08371, 0.079, 0.07637, 0.0737, 0.06968, 0.06564, 0.06172, 0.05683, 0.05361, 0.05039, 0.04427, 0.03775, 0.03212, 0.02649, 0.01932, 0.01216, 0.0367, 0.04939, 0.05603, 0.06522, 0.07482, 0.08077, 0.08659, 0.08936, 0.09208, 0.0922, 0.09091, 0.08808, 0.0837, 0.08666, 0.08742, 0.08674, 0.009002, 0.01143, 0.002996, 0.0005704, 0.9896, 0.9904, 0.99, 0.9888, 0.9856, 0.977, 0.9551, 0.8995, 0.8538, 0.7906, 0.6749, 0.5173, 0.4763, 0.4837, 0.474, 0.6257, 0.7366, 0.818, 0.8673, 0.9041, 0.9254, 0.9431, 0.9556, 0.965, 0.9724, 0.9779, 0.9827, 0.9858, 0.9879, 0.9737, 0.973, 0.9726, 0.974, 0.9756, 0.9773, 0.9783, 0.9798, 0.9801, 0.9814, 0.9813, 0.981, 0.9804, 0.9792, 0.9778, 0.9778, 0.9764, 0.9791, 0.9816, 0.9844, 0.9868, 0.9888, 0.9904, 0.9891, 0.9877, 0.9853, 0.9844, 0.9827, 0.981, 0.9785, 0.9772, 0.9754, 0.003049, 0.003049, 0.003049, 0.003049]): _vg.add([_i], _w, 'REPLACE')
_vg = ob_cylinder.vertex_groups.new(name='Bone.003')
for _i, _w in zip([58, 59, 60, 61, 62, 63, 64, 65, 66, 67, 68, 69, 70, 71, 72, 73, 74, 75, 76, 77, 78, 79, 80, 81, 82, 83, 84, 85, 86, 87, 149, 150, 151, 152, 237, 238, 239, 240, 241, 242, 243, 244], [0.9681, 0.9678, 0.9678, 0.9682, 0.9689, 0.97, 0.9715, 0.9729, 0.975, 0.9772, 0.9806, 0.9817, 0.9807, 0.9799, 0.979, 0.978, 0.979, 0.9779, 0.9768, 0.9758, 0.9749, 0.9742, 0.9714, 0.97, 0.9702, 0.9659, 0.9643, 0.968, 0.9699, 0.9694, 0.002141, 0.003582, 0.004123, 0.001279, 0.9669, 0.9669, 0.9669, 0.9669, 0.9861, 0.9861, 0.9861, 0.9861]): _vg.add([_i], _w, 'REPLACE')
_vg = ob_cylinder.vertex_groups.new(name='Bone.004')
for _i, _w in zip([98, 99, 100, 101, 102, 103, 104, 105, 106, 107, 181, 182, 183, 184, 185, 186, 187, 188, 189, 190, 191, 192, 193, 194, 195, 196, 197, 198, 199, 200, 201, 202, 203, 204, 205, 206, 207, 245, 246, 247, 248], [0.007271, 0.03772, 0.07425, 0.1056, 0.06376, 0.05286, 0.03668, 0.03591, 0.01168, 0.0005216, 0.993, 0.9929, 0.9927, 0.9924, 0.9921, 0.9918, 0.9914, 0.991, 0.9904, 0.9899, 0.9894, 0.989, 0.9886, 0.9881, 0.9888, 0.9889, 0.9891, 0.9896, 0.9902, 0.9909, 0.9916, 0.9924, 0.9931, 0.9939, 0.9939, 0.9936, 0.9933, 0.09988, 0.09988, 0.09988, 0.09988]): _vg.add([_i], _w, 'REPLACE')
_vg = ob_cylinder.vertex_groups.new(name='Bone.005')
for _i, _w in zip([88, 89, 90, 91, 92, 93, 94, 95, 96, 97, 98, 99, 100, 101, 102, 103, 104, 105, 106, 107, 108, 109, 110, 111, 112, 113, 114, 115, 116, 117, 118, 119, 208, 209, 216, 217, 218, 219, 220, 221, 222, 223, 224, 225, 226, 227, 228, 229, 230, 231, 232, 233, 234, 235, 236, 245, 246, 247, 248, 249, 250, 251, 252, 253, 254, 255, 256], [0.9948, 0.9952, 0.9955, 0.9956, 0.9953, 0.9949, 0.9933, 0.9904, 0.9858, 0.979, 0.969, 0.9546, 0.925, 0.8945, 0.9373, 0.9485, 0.9577, 0.9583, 0.9704, 0.9762, 0.9806, 0.9837, 0.9861, 0.9881, 0.99, 0.9915, 0.9928, 0.9938, 0.9942, 0.9945, 0.9947, 0.9949, 0.08157, 0.02814, 0.03698, 0.09459, 0.1741, 0.2779, 0.4386, 0.5469, 0.6219, 0.6336, 0.5927, 0.5625, 0.5369, 0.517, 0.4993, 0.481, 0.4584, 0.4211, 0.3848, 0.2978, 0.2151, 0.1562, 0.1183, 0.9005, 0.9005, 0.9005, 0.9005, 0.9808, 0.9808, 0.9808, 0.9808, 0.9913, 0.9913, 0.9913, 0.9913]): _vg.add([_i], _w, 'REPLACE')
_vg = ob_cylinder.vertex_groups.new(name='Bone.006')
for _i, _w in zip([1, 3, 5, 7, 9, 11, 13, 15, 17, 19, 21, 23, 25, 27, 29, 31, 35, 39, 42, 45, 47, 49, 51, 53, 55, 57, 208, 209, 210, 211, 212, 213, 214, 215, 216, 217, 218, 219, 220, 221, 222, 223, 224, 225, 226, 227, 228, 229, 230, 231, 232, 233, 234, 235, 236, 257, 258, 259, 260], [1.002, 1.001, 1.001, 1.001, 1.001, 1.001, 1.001, 1.001, 1.001, 1.002, 1.002, 1.002, 1.001, 1.001, 0.9999, 0.9984, 0.9928, 0.9914, 0.9927, 0.9952, 0.9967, 0.9982, 0.9996, 1.001, 1.001, 1.002, 0.9185, 0.9609, 0.9758, 0.9859, 0.9925, 0.995, 0.9936, 0.9841, 0.9565, 0.9054, 0.8259, 0.722, 0.5613, 0.453, 0.3779, 0.3663, 0.4072, 0.4374, 0.4631, 0.483, 0.5007, 0.519, 0.5416, 0.5789, 0.6152, 0.7022, 0.7849, 0.8438, 0.8818, 1.024, 1.023, 1.026, 1.024]): _vg.add([_i], _w, 'REPLACE')
_m = ob_cylinder.modifiers.new('Decimate', 'DECIMATE')
_m.ratio = 0.295
_m = ob_cylinder.modifiers.new('Armature', 'ARMATURE')
_m.object = ob_armature
ob_armature.location = (0.0, 0.0, 0.0)
ob_armature.show_in_front = True
ob_armature.lineart.crease_threshold = 0.0

# ---- collection membership
scene.collection.objects.link(ob_cylinder)
scene.collection.objects.link(ob_armature)

# ---- scene / render settings (as saved in the file)
scene.frame_start = 1; scene.frame_end = 250; scene.frame_set(154)
scene.render.engine = 'BLENDER_EEVEE_NEXT'
scene.cycles.use_denoising = False
scene.cycles.samples = 128
scene.cycles.sampling_pattern = 'TABULATED_SOBOL'
scene.cycles.use_adaptive_sampling = False
scene.cycles.use_light_tree = False
scene.view_settings.view_transform = 'Filmic'
bpy.context.view_layer.update()

# ---- added for rendering (the .blend has no active camera and no usable light): camera, sun
cam_auto = bpy.data.cameras.new('AutoCamera')
cam_auto.lens = 50.0
cam_auto.sensor_width = 36.0
cam_auto.clip_end = 1000.0
ob_auto_camera = bpy.data.objects.new('AutoCamera', cam_auto)
scene.collection.objects.link(ob_auto_camera)
ob_auto_camera.location = (22.3516, -30.9114, 26.8632)
ob_auto_camera.rotation_euler = (1.09748, -7.21219e-08, 0.694738)
scene.camera = ob_auto_camera
light_auto_sun = bpy.data.lights.new('AutoSun', 'SUN')
light_auto_sun.energy = 3.0
light_auto_sun.angle = 0.0523599
ob_auto_sun = bpy.data.objects.new('AutoSun', light_auto_sun)
scene.collection.objects.link(ob_auto_sun)
ob_auto_sun.rotation_euler = (0.872665, 0.174533, 0.523599)
bpy.context.view_layer.update()
